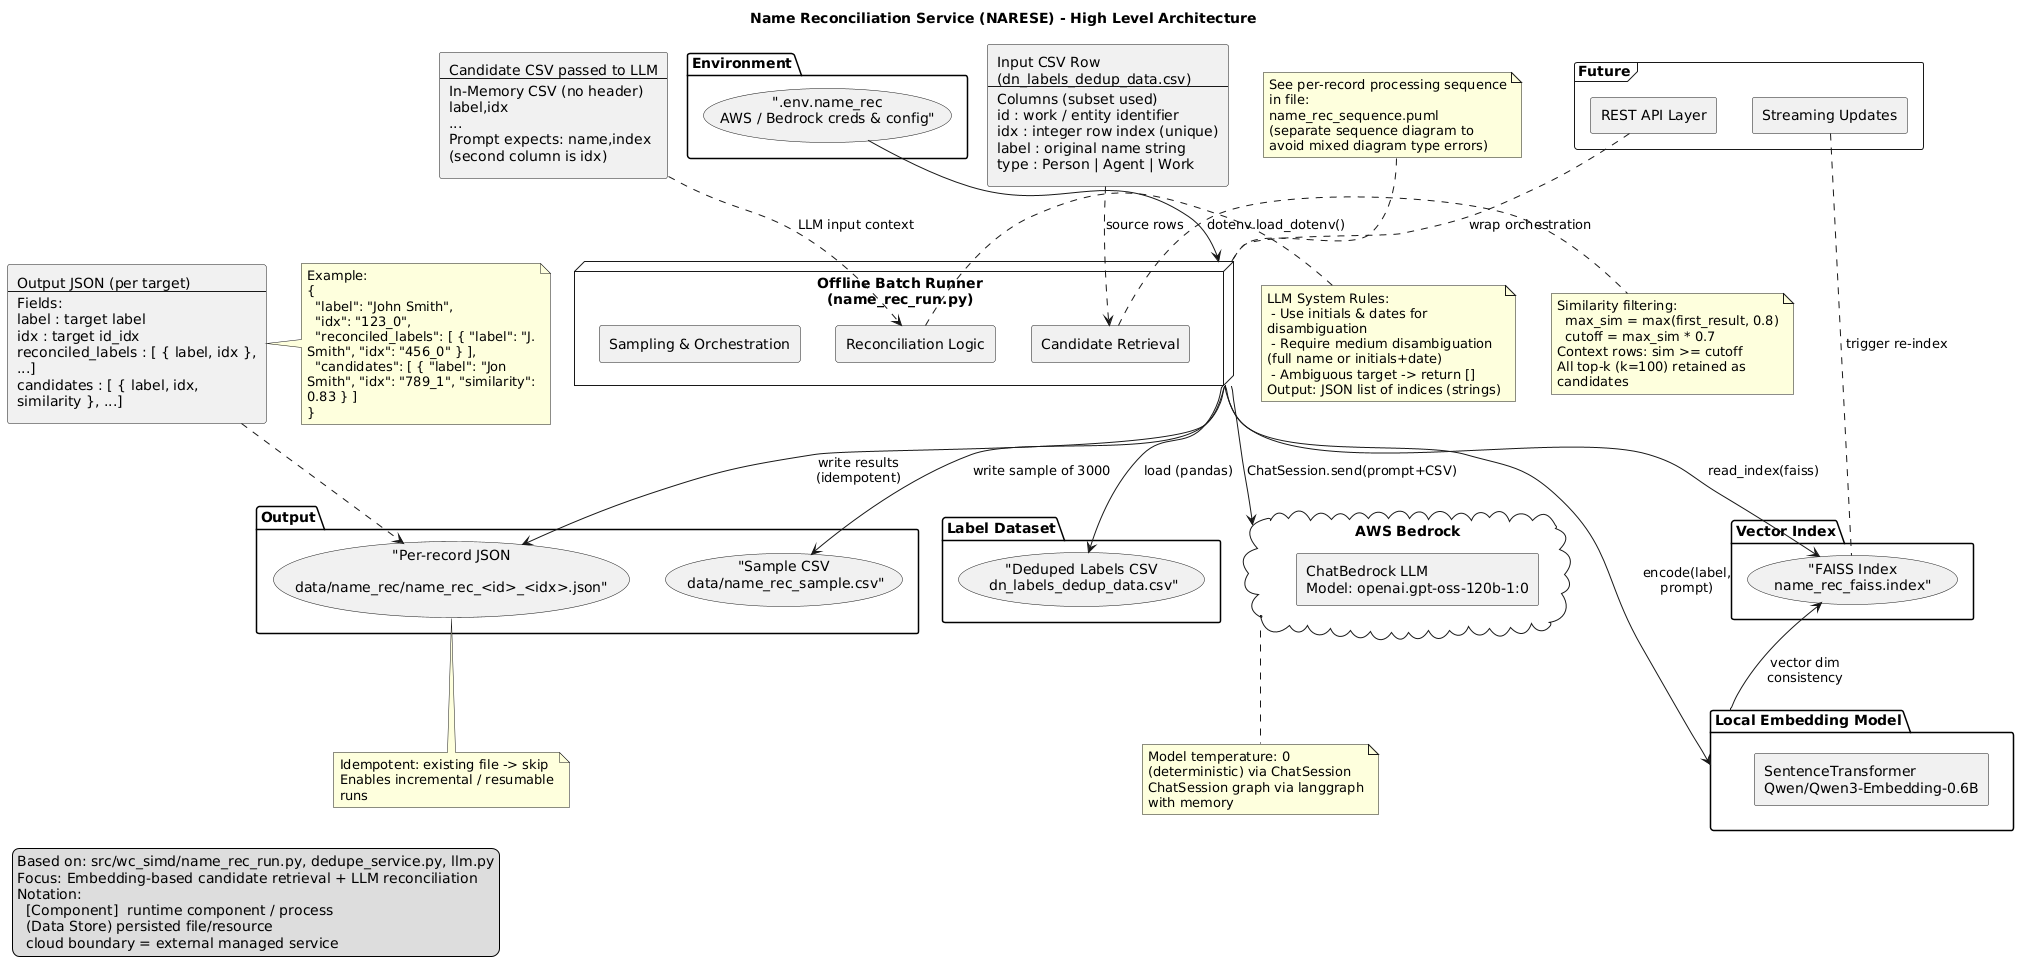

The diagram above was rendered by PlantUML. Its source (embedded in the PNG):
@startuml narese_architecture
' Title & Legend
Title Name Reconciliation Service (NARESE) - High Level Architecture

legend left
  Based on: src/wc_simd/name_rec_run.py, dedupe_service.py, llm.py
  Focus: Embedding-based candidate retrieval + LLM reconciliation
  Notation:
    [Component]  runtime component / process
    (Data Store) persisted file/resource
    cloud boundary = external managed service
endlegend

skinparam shadowing false
skinparam componentStyle rectangle
skinparam wrapWidth 240
skinparam maxMessageSize 140

' ======================================================================
' TOP-LEVEL COMPONENT (DATA FLOW) VIEW
' ======================================================================
node "Offline Batch Runner\n(name_rec_run.py)" as Runner {
  component "Sampling & Orchestration" as Sampler
  component "Candidate Retrieval" as Retrieval
  component "Reconciliation Logic" as ReconLogic
}

folder "Local Embedding Model" as EmbModel {
  [SentenceTransformer\nQwen/Qwen3-Embedding-0.6B]
}

folder "Vector Index" as FaissIdx {
  ("FAISS Index\nname_rec_faiss.index") as FaissFile
}

folder "Label Dataset" as LabelData {
  ("Deduped Labels CSV\n dn_labels_dedup_data.csv") as DedupCSV
}

folder "Environment" as Env {
  (".env.name_rec\nAWS / Bedrock creds & config") as DotEnv
}

cloud "AWS Bedrock" as Bedrock {
  [ChatBedrock LLM\nModel: openai.gpt-oss-120b-1:0]
}

folder "Output" as OutputDir {
  ("Per-record JSON\n data/name_rec/name_rec_<id>_<idx>.json") as JSONFiles
  ("Sample CSV\n data/name_rec_sample.csv") as SampleCSV
}

' Relationships
Runner --> DedupCSV : load (pandas)
Runner --> FaissFile : read_index(faiss)
Runner --> EmbModel : encode(label, prompt)
Runner --> Bedrock : ChatSession.send(prompt+CSV)
FaissFile <-- EmbModel : vector dim consistency
Runner --> JSONFiles : write results (idempotent)
Runner --> SampleCSV : write sample of 3000
DotEnv --> Runner : dotenv.load_dotenv()

' ======================================================================
' SEQUENCE (PER RECORD) VIEW
' ======================================================================
note as SeqRef
  See per-record processing sequence in file:
  name_rec_sequence.puml
  (separate sequence diagram to avoid mixed diagram type errors)
end note
SeqRef .. Runner

' ======================================================================
' DATA FORMATS
' ======================================================================
rectangle FormatIn [
Input CSV Row (dn_labels_dedup_data.csv)
--
Columns (subset used)
id : work / entity identifier
idx : integer row index (unique)
label : original name string
type : Person | Agent | Work
]

rectangle FormatLLM [
Candidate CSV passed to LLM
--
In-Memory CSV (no header)
label,idx
...
Prompt expects: name,index (second column is idx)
]

rectangle FormatOut [
Output JSON (per target)
--
Fields:
label : target label
idx : target id_idx
reconciled_labels : [ { label, idx }, ...]
candidates : [ { label, idx, similarity }, ...]
]

note right of FormatOut
Example:
{
  "label": "John Smith",
  "idx": "123_0",
  "reconciled_labels": [ { "label": "J. Smith", "idx": "456_0" } ],
  "candidates": [ { "label": "Jon Smith", "idx": "789_1", "similarity": 0.83 } ]
}
end note

FormatIn -[dashed]-> Retrieval : source rows
FormatLLM -[dashed]-> ReconLogic : LLM input context
FormatOut -[dashed]-> JSONFiles

' ======================================================================
' LOGIC / DECISION NOTES
' ======================================================================
note right of Retrieval
  Similarity filtering:
    max_sim = max(first_result, 0.8)
    cutoff = max_sim * 0.7
  Context rows: sim >= cutoff
  All top-k (k=100) retained as candidates
end note

note right of ReconLogic
  LLM System Rules:
   - Use initials & dates for disambiguation
   - Require medium disambiguation (full name or initials+date)
   - Ambiguous target -> return []
  Output: JSON list of indices (strings)
end note

note bottom of JSONFiles
  Idempotent: existing file -> skip
  Enables incremental / resumable runs
end note

note bottom of Bedrock
  Model temperature: 0 (deterministic) via ChatSession
  ChatSession graph via langgraph with memory
end note

' ======================================================================
' FUTURE EXTENSIONS (OPTIONAL)
' ======================================================================
frame "Future" {
  component "REST API Layer" as APIFuture
  component "Streaming Updates" as StreamFuture
  APIFuture .. Runner : wrap orchestration
  StreamFuture .. FaissFile : trigger re-index
}

@enduml